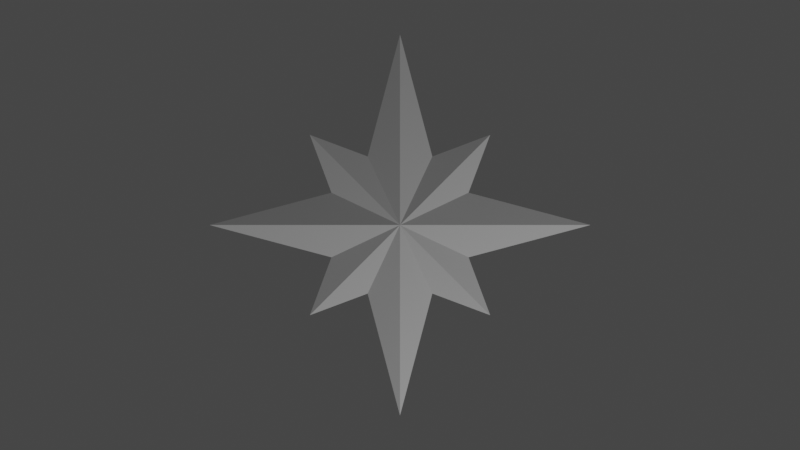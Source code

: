 # Source: star.blend  (saved by Blender 2.81.16; exported with 4.5.12 LTS)
import bpy
from mathutils import Matrix  # noqa: F401  (used for matrix-valued properties, if any)

bpy.ops.wm.read_factory_settings(use_empty=True)
scene = bpy.context.scene
scene.name = 'Scene'

# ---- collections
col_collection = bpy.data.collections.new('Collection'); scene.collection.children.link(col_collection)

# ---- world
world_world = bpy.data.worlds.new('World'); scene.world = world_world
world_world.use_nodes = True; world_world.node_tree.nodes.clear()
_N = world_world.node_tree.nodes; _L = world_world.node_tree.links
n0 = _N.new('ShaderNodeOutputWorld'); n0.name = 'World Output'; n0.location = (300, 300)
n1 = _N.new('ShaderNodeBackground'); n1.name = 'Background'; n1.location = (10, 300)
n1.inputs[0].default_value = (0.05088, 0.05088, 0.05088, 1.0)
_L.new(n1.outputs[0], n0.inputs[0])
n0.is_active_output = True
world_world.color = (0.05088, 0.05088, 0.05088)
world_world.use_sun_shadow = False
world_world.sun_shadow_jitter_overblur = 0.0

# ---- cameras
cam_camera = bpy.data.cameras.new('Camera')
cam_camera.clip_end = 100.0
cam_camera.ortho_scale = 7.314

# ---- lights
light_light = bpy.data.lights.new('Light', 'POINT')
light_light.transmission_factor = 0.0
light_light.energy = 1000.0
light_light.shadow_soft_size = 0.1
light_light.shadow_maximum_resolution = 0.006
light_light.use_absolute_resolution = True

# ---- meshes
me_plane = bpy.data.meshes.new('Plane')
me_plane.from_pydata([(0.6695, 0.6695, 0.0), (0.0, 0.419, 0.0), (0.0, 0.0, 0.1121)], [], [(0, 2, 1)])
_uv = me_plane.uv_layers.new(name='UVMap')
_uv.uv.foreach_set('vector', [0.0, 0.0, 0.0, 0.0, 0.0, 0.0])
me_plane.use_remesh_fix_poles = True
me_plane.use_remesh_preserve_attributes = False
me_plane.use_mirror_vertex_groups = False
me_plane.update()
me_plane_002 = bpy.data.meshes.new('Plane.002')
me_plane_002.from_pydata([(1.0, 1.0, 0.0), (0.0, 0.419, 0.0), (0.0, 0.0, 0.1121)], [], [(0, 2, 1)])
_uv = me_plane_002.uv_layers.new(name='UVMap')
_uv.uv.foreach_set('vector', [0.0, 0.0, 0.0, 0.0, 0.0, 0.0])
me_plane_002.use_remesh_fix_poles = True
me_plane_002.use_remesh_preserve_attributes = False
me_plane_002.use_mirror_vertex_groups = False
me_plane_002.update()

# ---- objects
ob_light = bpy.data.objects.new('Light', light_light)
ob_camera = bpy.data.objects.new('Camera', cam_camera)
ob_plane = bpy.data.objects.new('Plane', me_plane)
ob_empty = bpy.data.objects.new('Empty', None)
ob_plane_001 = bpy.data.objects.new('Plane.001', me_plane_002)
ob_empty_001 = bpy.data.objects.new('Empty.001', None)

# ---- transforms, parenting, visibility, modifiers, constraints
ob_light.location = (4.076, -6.946, 3.979)
ob_light.rotation_euler = (-0.2615, -1.199, 2.5)
ob_light.lock_rotations_4d = False
ob_light.empty_display_type = 'ARROWS'
ob_light.color = (0.0, 0.0, 0.0, 0.0)
ob_light.lineart.crease_threshold = 0.0
ob_camera.location = (0.0, 0.0, 8.25)
ob_camera.lock_rotations_4d = False
ob_camera.empty_display_type = 'ARROWS'
ob_camera.color = (0.0, 0.0, 0.0, 0.0)
ob_camera.display_type = 'WIRE'
ob_camera.lineart.crease_threshold = 0.0
ob_plane.location = (0.0, 0.0, 0.0)
ob_plane.lineart.crease_threshold = 0.0
_m = ob_plane.modifiers.new('Mirror', 'MIRROR')
_m.use_clip = True
_m.mirror_object = ob_empty
_m = ob_plane.modifiers.new('Mirror.001', 'MIRROR')
_m.use_axis = (True, True, False)
_m.use_clip = True
ob_empty.parent = ob_plane
ob_empty.location = (0.0, 0.0, 0.0)
ob_empty.rotation_euler = (0.0, -0.0, -0.7854)
ob_empty.lineart.crease_threshold = 0.0
ob_plane_001.location = (0.0, 0.0, 0.0)
ob_plane_001.rotation_euler = (0.0, -0.0, -0.7854)
ob_plane_001.lineart.crease_threshold = 0.0
_m = ob_plane_001.modifiers.new('Mirror', 'MIRROR')
_m.use_clip = True
_m.mirror_object = ob_empty_001
_m = ob_plane_001.modifiers.new('Mirror.001', 'MIRROR')
_m.use_axis = (True, True, False)
_m.use_clip = True
ob_empty_001.parent = ob_plane_001
ob_empty_001.location = (0.0, 0.0, 0.0)
ob_empty_001.rotation_euler = (0.0, -0.0, -0.7854)
ob_empty_001.lineart.crease_threshold = 0.0

# ---- collection membership
col_collection.objects.link(ob_light)
col_collection.objects.link(ob_camera)
col_collection.objects.link(ob_plane)
col_collection.objects.link(ob_empty)
col_collection.objects.link(ob_plane_001)
col_collection.objects.link(ob_empty_001)

# ---- scene / render settings (as saved in the file)
scene.camera = ob_camera
scene.frame_start = 1; scene.frame_end = 250; scene.frame_set(1)
scene.render.engine = 'BLENDER_EEVEE_NEXT'
scene.cycles.use_denoising = False
scene.cycles.samples = 128
scene.cycles.sampling_pattern = 'TABULATED_SOBOL'
scene.cycles.use_adaptive_sampling = False
scene.cycles.use_light_tree = False
scene.view_settings.view_transform = 'Filmic'
bpy.context.view_layer.update()
